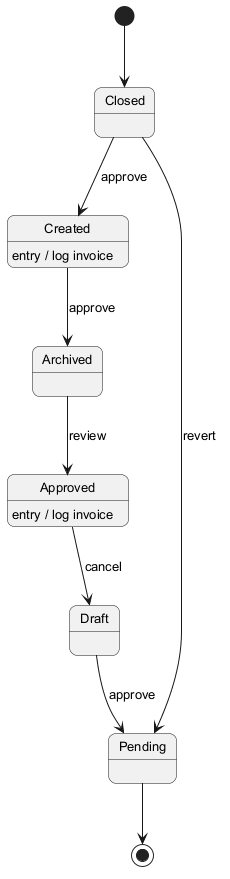

The diagram above was rendered by PlantUML. Its source (embedded in the PNG):
@startuml
skinparam backgroundColor #FFFFFF
skinparam roundCorner 15
skinparam defaultFontSize 13
[*] --> Closed
Closed --> Created : approve
Created --> Archived : approve
Created : entry / log invoice
Archived --> Approved : review
Approved --> Draft : cancel
Approved : entry / log invoice
Draft --> Pending : approve
Closed --> Pending : revert
Pending --> [*]
@enduml